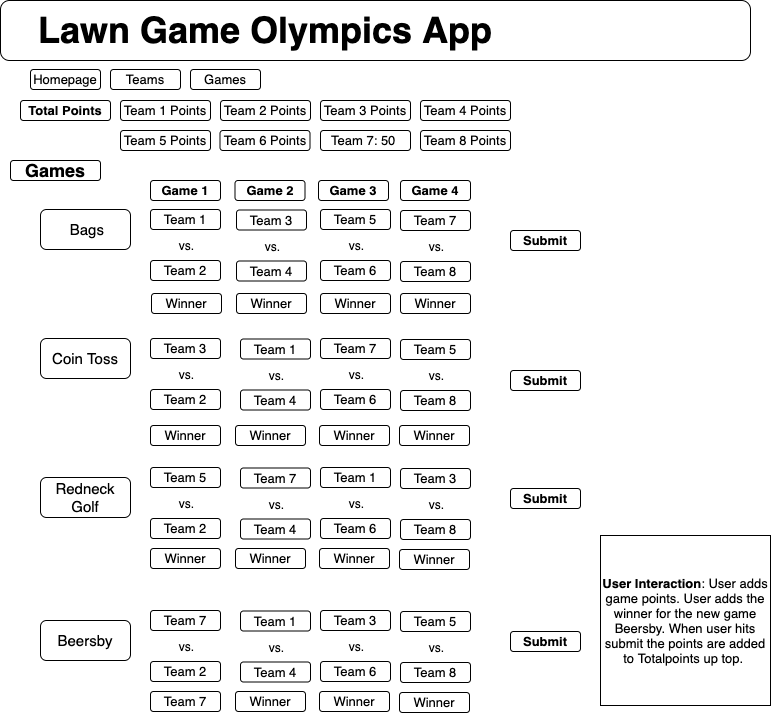

The diagram above was exported from draw.io. Its source (the exported page's mxGraphModel, read from the mxfile embedded in the PNG):
<mxGraphModel dx="771" dy="1335" grid="1" gridSize="10" guides="1" tooltips="1" connect="1" arrows="1" fold="1" page="1" pageScale="1" pageWidth="1100" pageHeight="850" background="none" math="0" shadow="0">
  <root>
    <mxCell id="0" />
    <mxCell id="1" parent="0" />
    <mxCell id="gg2eLVbXSDPdGQWI-Cu5-1" value="" style="rounded=1;whiteSpace=wrap;html=1;" parent="1" vertex="1">
      <mxGeometry y="-10" width="750" height="60" as="geometry" />
    </mxCell>
    <mxCell id="gg2eLVbXSDPdGQWI-Cu5-2" value="&lt;font style=&quot;font-size: 36px&quot;&gt;&lt;b style=&quot;font-size: 36px&quot;&gt;Lawn Game Olympics App&amp;nbsp;&lt;/b&gt;&lt;/font&gt;" style="text;html=1;strokeColor=none;fillColor=none;align=center;verticalAlign=middle;whiteSpace=wrap;rounded=0;fontSize=36;" parent="1" vertex="1">
      <mxGeometry y="10" width="540" height="20" as="geometry" />
    </mxCell>
    <mxCell id="gg2eLVbXSDPdGQWI-Cu5-3" value="Homepage" style="rounded=1;whiteSpace=wrap;html=1;fontSize=13;" parent="1" vertex="1">
      <mxGeometry x="30" y="59" width="70" height="20" as="geometry" />
    </mxCell>
    <mxCell id="gg2eLVbXSDPdGQWI-Cu5-4" value="Teams" style="rounded=1;whiteSpace=wrap;html=1;fontSize=13;" parent="1" vertex="1">
      <mxGeometry x="110" y="59" width="70" height="20" as="geometry" />
    </mxCell>
    <mxCell id="gg2eLVbXSDPdGQWI-Cu5-5" value="Games" style="rounded=1;whiteSpace=wrap;html=1;fontSize=13;" parent="1" vertex="1">
      <mxGeometry x="190" y="59" width="70" height="20" as="geometry" />
    </mxCell>
    <mxCell id="gg2eLVbXSDPdGQWI-Cu5-6" value="Team 1 Points" style="rounded=1;whiteSpace=wrap;html=1;fontSize=13;" parent="1" vertex="1">
      <mxGeometry x="120" y="90" width="90" height="20" as="geometry" />
    </mxCell>
    <mxCell id="gg2eLVbXSDPdGQWI-Cu5-7" value="&lt;font style=&quot;font-size: 18px&quot;&gt;&lt;b&gt;Games&lt;/b&gt;&lt;/font&gt;" style="rounded=1;whiteSpace=wrap;html=1;fontSize=13;" parent="1" vertex="1">
      <mxGeometry x="10" y="150" width="90" height="20" as="geometry" />
    </mxCell>
    <mxCell id="gg2eLVbXSDPdGQWI-Cu5-8" value="&amp;nbsp;&lt;font style=&quot;font-size: 15px&quot;&gt;Bags&lt;/font&gt;" style="rounded=1;whiteSpace=wrap;html=1;fontSize=13;" parent="1" vertex="1">
      <mxGeometry x="40" y="199" width="90" height="40" as="geometry" />
    </mxCell>
    <mxCell id="gg2eLVbXSDPdGQWI-Cu5-9" value="&lt;font style=&quot;font-size: 15px&quot;&gt;Coin Toss&lt;/font&gt;" style="rounded=1;whiteSpace=wrap;html=1;fontSize=13;" parent="1" vertex="1">
      <mxGeometry x="40" y="328" width="90" height="40" as="geometry" />
    </mxCell>
    <mxCell id="gg2eLVbXSDPdGQWI-Cu5-10" value="&lt;font style=&quot;font-size: 15px&quot;&gt;Redneck Golf&lt;/font&gt;" style="rounded=1;whiteSpace=wrap;html=1;fontSize=13;" parent="1" vertex="1">
      <mxGeometry x="40" y="467" width="90" height="40" as="geometry" />
    </mxCell>
    <mxCell id="lLIDtlSBL6jMsPyPgSCi-2" value="&lt;b&gt;Total Points&lt;/b&gt;" style="rounded=1;whiteSpace=wrap;html=1;fontSize=13;" vertex="1" parent="1">
      <mxGeometry x="20" y="90" width="90" height="20" as="geometry" />
    </mxCell>
    <mxCell id="lLIDtlSBL6jMsPyPgSCi-3" value="Team 2 Points" style="rounded=1;whiteSpace=wrap;html=1;fontSize=13;" vertex="1" parent="1">
      <mxGeometry x="220" y="90" width="90" height="20" as="geometry" />
    </mxCell>
    <mxCell id="lLIDtlSBL6jMsPyPgSCi-4" value="Team 3 Points" style="rounded=1;whiteSpace=wrap;html=1;fontSize=13;" vertex="1" parent="1">
      <mxGeometry x="320" y="90" width="90" height="20" as="geometry" />
    </mxCell>
    <mxCell id="lLIDtlSBL6jMsPyPgSCi-5" value="Team 4 Points" style="rounded=1;whiteSpace=wrap;html=1;fontSize=13;" vertex="1" parent="1">
      <mxGeometry x="420" y="90" width="90" height="20" as="geometry" />
    </mxCell>
    <mxCell id="lLIDtlSBL6jMsPyPgSCi-6" value="Team 5 Points" style="rounded=1;whiteSpace=wrap;html=1;fontSize=13;" vertex="1" parent="1">
      <mxGeometry x="120" y="120" width="90" height="20" as="geometry" />
    </mxCell>
    <mxCell id="lLIDtlSBL6jMsPyPgSCi-7" value="Team 6 Points" style="rounded=1;whiteSpace=wrap;html=1;fontSize=13;" vertex="1" parent="1">
      <mxGeometry x="219.5" y="120" width="90" height="20" as="geometry" />
    </mxCell>
    <mxCell id="lLIDtlSBL6jMsPyPgSCi-8" value="Team 7: 50&amp;nbsp;" style="rounded=1;whiteSpace=wrap;html=1;fontSize=13;" vertex="1" parent="1">
      <mxGeometry x="320" y="120" width="90" height="20" as="geometry" />
    </mxCell>
    <mxCell id="lLIDtlSBL6jMsPyPgSCi-10" value="Team 8 Points" style="rounded=1;whiteSpace=wrap;html=1;fontSize=13;" vertex="1" parent="1">
      <mxGeometry x="420" y="120" width="90" height="20" as="geometry" />
    </mxCell>
    <mxCell id="lLIDtlSBL6jMsPyPgSCi-12" value="&lt;b&gt;Game 1&lt;/b&gt;" style="rounded=1;whiteSpace=wrap;html=1;fontSize=13;" vertex="1" parent="1">
      <mxGeometry x="150" y="170" width="70" height="20" as="geometry" />
    </mxCell>
    <mxCell id="lLIDtlSBL6jMsPyPgSCi-13" value="&lt;b&gt;Game 4&lt;/b&gt;" style="rounded=1;whiteSpace=wrap;html=1;fontSize=13;" vertex="1" parent="1">
      <mxGeometry x="400" y="170" width="70" height="20" as="geometry" />
    </mxCell>
    <mxCell id="lLIDtlSBL6jMsPyPgSCi-14" value="&lt;b&gt;Game 3&lt;/b&gt;" style="rounded=1;whiteSpace=wrap;html=1;fontSize=13;" vertex="1" parent="1">
      <mxGeometry x="318" y="170" width="70" height="20" as="geometry" />
    </mxCell>
    <mxCell id="lLIDtlSBL6jMsPyPgSCi-15" value="&lt;b&gt;Game 2&lt;/b&gt;" style="rounded=1;whiteSpace=wrap;html=1;fontSize=13;" vertex="1" parent="1">
      <mxGeometry x="234.5" y="170" width="70" height="20" as="geometry" />
    </mxCell>
    <mxCell id="lLIDtlSBL6jMsPyPgSCi-18" value="Team 1" style="rounded=1;whiteSpace=wrap;html=1;fontSize=13;" vertex="1" parent="1">
      <mxGeometry x="150" y="199" width="70" height="20" as="geometry" />
    </mxCell>
    <mxCell id="lLIDtlSBL6jMsPyPgSCi-19" value="vs." style="text;html=1;align=center;verticalAlign=middle;resizable=0;points=[];autosize=1;strokeColor=none;" vertex="1" parent="1">
      <mxGeometry x="171" y="225" width="30" height="20" as="geometry" />
    </mxCell>
    <mxCell id="lLIDtlSBL6jMsPyPgSCi-20" value="Team 2" style="rounded=1;whiteSpace=wrap;html=1;fontSize=13;" vertex="1" parent="1">
      <mxGeometry x="150" y="250" width="70" height="20" as="geometry" />
    </mxCell>
    <mxCell id="lLIDtlSBL6jMsPyPgSCi-22" value="Team 3" style="rounded=1;whiteSpace=wrap;html=1;fontSize=13;" vertex="1" parent="1">
      <mxGeometry x="236" y="199.5" width="70" height="20" as="geometry" />
    </mxCell>
    <mxCell id="lLIDtlSBL6jMsPyPgSCi-23" value="vs." style="text;html=1;align=center;verticalAlign=middle;resizable=0;points=[];autosize=1;strokeColor=none;" vertex="1" parent="1">
      <mxGeometry x="257" y="225.5" width="30" height="20" as="geometry" />
    </mxCell>
    <mxCell id="lLIDtlSBL6jMsPyPgSCi-24" value="Team 4" style="rounded=1;whiteSpace=wrap;html=1;fontSize=13;" vertex="1" parent="1">
      <mxGeometry x="236" y="250.5" width="70" height="20" as="geometry" />
    </mxCell>
    <mxCell id="lLIDtlSBL6jMsPyPgSCi-25" value="Team 5" style="rounded=1;whiteSpace=wrap;html=1;fontSize=13;" vertex="1" parent="1">
      <mxGeometry x="320" y="199" width="70" height="20" as="geometry" />
    </mxCell>
    <mxCell id="lLIDtlSBL6jMsPyPgSCi-26" value="vs." style="text;html=1;align=center;verticalAlign=middle;resizable=0;points=[];autosize=1;strokeColor=none;" vertex="1" parent="1">
      <mxGeometry x="341" y="225" width="30" height="20" as="geometry" />
    </mxCell>
    <mxCell id="lLIDtlSBL6jMsPyPgSCi-27" value="Team 6" style="rounded=1;whiteSpace=wrap;html=1;fontSize=13;" vertex="1" parent="1">
      <mxGeometry x="320" y="250" width="70" height="20" as="geometry" />
    </mxCell>
    <mxCell id="lLIDtlSBL6jMsPyPgSCi-28" value="Team 7" style="rounded=1;whiteSpace=wrap;html=1;fontSize=13;" vertex="1" parent="1">
      <mxGeometry x="400" y="200" width="70" height="20" as="geometry" />
    </mxCell>
    <mxCell id="lLIDtlSBL6jMsPyPgSCi-29" value="vs." style="text;html=1;align=center;verticalAlign=middle;resizable=0;points=[];autosize=1;strokeColor=none;" vertex="1" parent="1">
      <mxGeometry x="421" y="226" width="30" height="20" as="geometry" />
    </mxCell>
    <mxCell id="lLIDtlSBL6jMsPyPgSCi-30" value="Team 8" style="rounded=1;whiteSpace=wrap;html=1;fontSize=13;" vertex="1" parent="1">
      <mxGeometry x="400" y="251" width="70" height="20" as="geometry" />
    </mxCell>
    <mxCell id="lLIDtlSBL6jMsPyPgSCi-31" value="Team 5" style="rounded=1;whiteSpace=wrap;html=1;fontSize=13;" vertex="1" parent="1">
      <mxGeometry x="150" y="457" width="70" height="20" as="geometry" />
    </mxCell>
    <mxCell id="lLIDtlSBL6jMsPyPgSCi-32" value="vs." style="text;html=1;align=center;verticalAlign=middle;resizable=0;points=[];autosize=1;strokeColor=none;" vertex="1" parent="1">
      <mxGeometry x="171" y="483" width="30" height="20" as="geometry" />
    </mxCell>
    <mxCell id="lLIDtlSBL6jMsPyPgSCi-33" value="Team 2" style="rounded=1;whiteSpace=wrap;html=1;fontSize=13;" vertex="1" parent="1">
      <mxGeometry x="150" y="508" width="70" height="20" as="geometry" />
    </mxCell>
    <mxCell id="lLIDtlSBL6jMsPyPgSCi-34" value="Team 7" style="rounded=1;whiteSpace=wrap;html=1;fontSize=13;" vertex="1" parent="1">
      <mxGeometry x="240" y="457.5" width="70" height="20" as="geometry" />
    </mxCell>
    <mxCell id="lLIDtlSBL6jMsPyPgSCi-35" value="vs." style="text;html=1;align=center;verticalAlign=middle;resizable=0;points=[];autosize=1;strokeColor=none;" vertex="1" parent="1">
      <mxGeometry x="261" y="483.5" width="30" height="20" as="geometry" />
    </mxCell>
    <mxCell id="lLIDtlSBL6jMsPyPgSCi-36" value="Team 4" style="rounded=1;whiteSpace=wrap;html=1;fontSize=13;" vertex="1" parent="1">
      <mxGeometry x="240" y="508.5" width="70" height="20" as="geometry" />
    </mxCell>
    <mxCell id="lLIDtlSBL6jMsPyPgSCi-37" value="Team 1" style="rounded=1;whiteSpace=wrap;html=1;fontSize=13;" vertex="1" parent="1">
      <mxGeometry x="320" y="457" width="70" height="20" as="geometry" />
    </mxCell>
    <mxCell id="lLIDtlSBL6jMsPyPgSCi-38" value="vs." style="text;html=1;align=center;verticalAlign=middle;resizable=0;points=[];autosize=1;strokeColor=none;" vertex="1" parent="1">
      <mxGeometry x="341" y="483" width="30" height="20" as="geometry" />
    </mxCell>
    <mxCell id="lLIDtlSBL6jMsPyPgSCi-39" value="Team 6" style="rounded=1;whiteSpace=wrap;html=1;fontSize=13;" vertex="1" parent="1">
      <mxGeometry x="320" y="508" width="70" height="20" as="geometry" />
    </mxCell>
    <mxCell id="lLIDtlSBL6jMsPyPgSCi-40" value="Team 3" style="rounded=1;whiteSpace=wrap;html=1;fontSize=13;" vertex="1" parent="1">
      <mxGeometry x="400" y="458" width="70" height="20" as="geometry" />
    </mxCell>
    <mxCell id="lLIDtlSBL6jMsPyPgSCi-41" value="vs." style="text;html=1;align=center;verticalAlign=middle;resizable=0;points=[];autosize=1;strokeColor=none;" vertex="1" parent="1">
      <mxGeometry x="421" y="484" width="30" height="20" as="geometry" />
    </mxCell>
    <mxCell id="lLIDtlSBL6jMsPyPgSCi-42" value="Team 8" style="rounded=1;whiteSpace=wrap;html=1;fontSize=13;" vertex="1" parent="1">
      <mxGeometry x="400" y="509" width="70" height="20" as="geometry" />
    </mxCell>
    <mxCell id="lLIDtlSBL6jMsPyPgSCi-43" value="Team 3" style="rounded=1;whiteSpace=wrap;html=1;fontSize=13;" vertex="1" parent="1">
      <mxGeometry x="150" y="328" width="70" height="20" as="geometry" />
    </mxCell>
    <mxCell id="lLIDtlSBL6jMsPyPgSCi-44" value="vs." style="text;html=1;align=center;verticalAlign=middle;resizable=0;points=[];autosize=1;strokeColor=none;" vertex="1" parent="1">
      <mxGeometry x="171" y="354" width="30" height="20" as="geometry" />
    </mxCell>
    <mxCell id="lLIDtlSBL6jMsPyPgSCi-45" value="Team 2" style="rounded=1;whiteSpace=wrap;html=1;fontSize=13;" vertex="1" parent="1">
      <mxGeometry x="150" y="379" width="70" height="20" as="geometry" />
    </mxCell>
    <mxCell id="lLIDtlSBL6jMsPyPgSCi-46" value="Team 1" style="rounded=1;whiteSpace=wrap;html=1;fontSize=13;" vertex="1" parent="1">
      <mxGeometry x="240" y="328.5" width="70" height="20" as="geometry" />
    </mxCell>
    <mxCell id="lLIDtlSBL6jMsPyPgSCi-47" value="vs." style="text;html=1;align=center;verticalAlign=middle;resizable=0;points=[];autosize=1;strokeColor=none;" vertex="1" parent="1">
      <mxGeometry x="261" y="354.5" width="30" height="20" as="geometry" />
    </mxCell>
    <mxCell id="lLIDtlSBL6jMsPyPgSCi-48" value="Team 4" style="rounded=1;whiteSpace=wrap;html=1;fontSize=13;" vertex="1" parent="1">
      <mxGeometry x="240" y="379.5" width="70" height="20" as="geometry" />
    </mxCell>
    <mxCell id="lLIDtlSBL6jMsPyPgSCi-49" value="Team 7" style="rounded=1;whiteSpace=wrap;html=1;fontSize=13;" vertex="1" parent="1">
      <mxGeometry x="320" y="328" width="70" height="20" as="geometry" />
    </mxCell>
    <mxCell id="lLIDtlSBL6jMsPyPgSCi-50" value="vs." style="text;html=1;align=center;verticalAlign=middle;resizable=0;points=[];autosize=1;strokeColor=none;" vertex="1" parent="1">
      <mxGeometry x="341" y="354" width="30" height="20" as="geometry" />
    </mxCell>
    <mxCell id="lLIDtlSBL6jMsPyPgSCi-51" value="Team 6" style="rounded=1;whiteSpace=wrap;html=1;fontSize=13;" vertex="1" parent="1">
      <mxGeometry x="320" y="379" width="70" height="20" as="geometry" />
    </mxCell>
    <mxCell id="lLIDtlSBL6jMsPyPgSCi-52" value="Team 5" style="rounded=1;whiteSpace=wrap;html=1;fontSize=13;" vertex="1" parent="1">
      <mxGeometry x="400" y="329" width="70" height="20" as="geometry" />
    </mxCell>
    <mxCell id="lLIDtlSBL6jMsPyPgSCi-53" value="vs." style="text;html=1;align=center;verticalAlign=middle;resizable=0;points=[];autosize=1;strokeColor=none;" vertex="1" parent="1">
      <mxGeometry x="421" y="355" width="30" height="20" as="geometry" />
    </mxCell>
    <mxCell id="lLIDtlSBL6jMsPyPgSCi-54" value="Team 8" style="rounded=1;whiteSpace=wrap;html=1;fontSize=13;" vertex="1" parent="1">
      <mxGeometry x="400" y="380" width="70" height="20" as="geometry" />
    </mxCell>
    <mxCell id="lLIDtlSBL6jMsPyPgSCi-55" value="Winner" style="rounded=1;whiteSpace=wrap;html=1;fontSize=13;" vertex="1" parent="1">
      <mxGeometry x="151" y="283" width="70" height="20" as="geometry" />
    </mxCell>
    <mxCell id="lLIDtlSBL6jMsPyPgSCi-56" value="Winner" style="rounded=1;whiteSpace=wrap;html=1;fontSize=13;" vertex="1" parent="1">
      <mxGeometry x="236" y="283" width="70" height="20" as="geometry" />
    </mxCell>
    <mxCell id="lLIDtlSBL6jMsPyPgSCi-58" value="Winner" style="rounded=1;whiteSpace=wrap;html=1;fontSize=13;" vertex="1" parent="1">
      <mxGeometry x="320" y="283" width="70" height="20" as="geometry" />
    </mxCell>
    <mxCell id="lLIDtlSBL6jMsPyPgSCi-59" value="Winner" style="rounded=1;whiteSpace=wrap;html=1;fontSize=13;" vertex="1" parent="1">
      <mxGeometry x="400" y="283" width="70" height="20" as="geometry" />
    </mxCell>
    <mxCell id="lLIDtlSBL6jMsPyPgSCi-60" value="&lt;b&gt;Submit&lt;/b&gt;" style="rounded=1;whiteSpace=wrap;html=1;fontSize=13;" vertex="1" parent="1">
      <mxGeometry x="510" y="220" width="70" height="20" as="geometry" />
    </mxCell>
    <mxCell id="lLIDtlSBL6jMsPyPgSCi-61" value="Winner" style="rounded=1;whiteSpace=wrap;html=1;fontSize=13;" vertex="1" parent="1">
      <mxGeometry x="150" y="415" width="70" height="20" as="geometry" />
    </mxCell>
    <mxCell id="lLIDtlSBL6jMsPyPgSCi-62" value="Winner" style="rounded=1;whiteSpace=wrap;html=1;fontSize=13;" vertex="1" parent="1">
      <mxGeometry x="235" y="415" width="70" height="20" as="geometry" />
    </mxCell>
    <mxCell id="lLIDtlSBL6jMsPyPgSCi-63" value="Winner" style="rounded=1;whiteSpace=wrap;html=1;fontSize=13;" vertex="1" parent="1">
      <mxGeometry x="319" y="415" width="70" height="20" as="geometry" />
    </mxCell>
    <mxCell id="lLIDtlSBL6jMsPyPgSCi-64" value="Winner" style="rounded=1;whiteSpace=wrap;html=1;fontSize=13;" vertex="1" parent="1">
      <mxGeometry x="399" y="415" width="70" height="20" as="geometry" />
    </mxCell>
    <mxCell id="lLIDtlSBL6jMsPyPgSCi-65" value="Winner" style="rounded=1;whiteSpace=wrap;html=1;fontSize=13;" vertex="1" parent="1">
      <mxGeometry x="150" y="538" width="70" height="20" as="geometry" />
    </mxCell>
    <mxCell id="lLIDtlSBL6jMsPyPgSCi-66" value="Winner" style="rounded=1;whiteSpace=wrap;html=1;fontSize=13;" vertex="1" parent="1">
      <mxGeometry x="235" y="538" width="70" height="20" as="geometry" />
    </mxCell>
    <mxCell id="lLIDtlSBL6jMsPyPgSCi-67" value="Winner" style="rounded=1;whiteSpace=wrap;html=1;fontSize=13;" vertex="1" parent="1">
      <mxGeometry x="319" y="538" width="70" height="20" as="geometry" />
    </mxCell>
    <mxCell id="lLIDtlSBL6jMsPyPgSCi-68" value="Winner" style="rounded=1;whiteSpace=wrap;html=1;fontSize=13;" vertex="1" parent="1">
      <mxGeometry x="399" y="539" width="70" height="20" as="geometry" />
    </mxCell>
    <mxCell id="lLIDtlSBL6jMsPyPgSCi-69" value="&lt;b&gt;Submit&lt;/b&gt;" style="rounded=1;whiteSpace=wrap;html=1;fontSize=13;" vertex="1" parent="1">
      <mxGeometry x="510" y="478" width="70" height="20" as="geometry" />
    </mxCell>
    <mxCell id="lLIDtlSBL6jMsPyPgSCi-70" value="&lt;b&gt;Submit&lt;/b&gt;" style="rounded=1;whiteSpace=wrap;html=1;fontSize=13;" vertex="1" parent="1">
      <mxGeometry x="510" y="360" width="70" height="20" as="geometry" />
    </mxCell>
    <mxCell id="lLIDtlSBL6jMsPyPgSCi-72" value="&lt;font style=&quot;font-size: 15px&quot;&gt;Beersby&lt;/font&gt;" style="rounded=1;whiteSpace=wrap;html=1;fontSize=13;" vertex="1" parent="1">
      <mxGeometry x="40" y="610" width="90" height="40" as="geometry" />
    </mxCell>
    <mxCell id="lLIDtlSBL6jMsPyPgSCi-73" value="Team 7" style="rounded=1;whiteSpace=wrap;html=1;fontSize=13;" vertex="1" parent="1">
      <mxGeometry x="150" y="600" width="70" height="20" as="geometry" />
    </mxCell>
    <mxCell id="lLIDtlSBL6jMsPyPgSCi-74" value="vs." style="text;html=1;align=center;verticalAlign=middle;resizable=0;points=[];autosize=1;strokeColor=none;" vertex="1" parent="1">
      <mxGeometry x="171" y="626" width="30" height="20" as="geometry" />
    </mxCell>
    <mxCell id="lLIDtlSBL6jMsPyPgSCi-75" value="Team 2" style="rounded=1;whiteSpace=wrap;html=1;fontSize=13;" vertex="1" parent="1">
      <mxGeometry x="150" y="651" width="70" height="20" as="geometry" />
    </mxCell>
    <mxCell id="lLIDtlSBL6jMsPyPgSCi-76" value="Team 1" style="rounded=1;whiteSpace=wrap;html=1;fontSize=13;" vertex="1" parent="1">
      <mxGeometry x="240" y="600.5" width="70" height="20" as="geometry" />
    </mxCell>
    <mxCell id="lLIDtlSBL6jMsPyPgSCi-77" value="vs." style="text;html=1;align=center;verticalAlign=middle;resizable=0;points=[];autosize=1;strokeColor=none;" vertex="1" parent="1">
      <mxGeometry x="261" y="626.5" width="30" height="20" as="geometry" />
    </mxCell>
    <mxCell id="lLIDtlSBL6jMsPyPgSCi-78" value="Team 4" style="rounded=1;whiteSpace=wrap;html=1;fontSize=13;" vertex="1" parent="1">
      <mxGeometry x="240" y="651.5" width="70" height="20" as="geometry" />
    </mxCell>
    <mxCell id="lLIDtlSBL6jMsPyPgSCi-79" value="Team 3" style="rounded=1;whiteSpace=wrap;html=1;fontSize=13;" vertex="1" parent="1">
      <mxGeometry x="320" y="600" width="70" height="20" as="geometry" />
    </mxCell>
    <mxCell id="lLIDtlSBL6jMsPyPgSCi-80" value="vs." style="text;html=1;align=center;verticalAlign=middle;resizable=0;points=[];autosize=1;strokeColor=none;" vertex="1" parent="1">
      <mxGeometry x="341" y="626" width="30" height="20" as="geometry" />
    </mxCell>
    <mxCell id="lLIDtlSBL6jMsPyPgSCi-81" value="Team 6" style="rounded=1;whiteSpace=wrap;html=1;fontSize=13;" vertex="1" parent="1">
      <mxGeometry x="320" y="651" width="70" height="20" as="geometry" />
    </mxCell>
    <mxCell id="lLIDtlSBL6jMsPyPgSCi-82" value="Team 5" style="rounded=1;whiteSpace=wrap;html=1;fontSize=13;" vertex="1" parent="1">
      <mxGeometry x="400" y="601" width="70" height="20" as="geometry" />
    </mxCell>
    <mxCell id="lLIDtlSBL6jMsPyPgSCi-83" value="vs." style="text;html=1;align=center;verticalAlign=middle;resizable=0;points=[];autosize=1;strokeColor=none;" vertex="1" parent="1">
      <mxGeometry x="421" y="627" width="30" height="20" as="geometry" />
    </mxCell>
    <mxCell id="lLIDtlSBL6jMsPyPgSCi-84" value="Team 8" style="rounded=1;whiteSpace=wrap;html=1;fontSize=13;" vertex="1" parent="1">
      <mxGeometry x="400" y="652" width="70" height="20" as="geometry" />
    </mxCell>
    <mxCell id="lLIDtlSBL6jMsPyPgSCi-85" value="Team 7" style="rounded=1;whiteSpace=wrap;html=1;fontSize=13;" vertex="1" parent="1">
      <mxGeometry x="150" y="681" width="70" height="20" as="geometry" />
    </mxCell>
    <mxCell id="lLIDtlSBL6jMsPyPgSCi-86" value="Winner" style="rounded=1;whiteSpace=wrap;html=1;fontSize=13;" vertex="1" parent="1">
      <mxGeometry x="235" y="681" width="70" height="20" as="geometry" />
    </mxCell>
    <mxCell id="lLIDtlSBL6jMsPyPgSCi-87" value="Winner" style="rounded=1;whiteSpace=wrap;html=1;fontSize=13;" vertex="1" parent="1">
      <mxGeometry x="319" y="681" width="70" height="20" as="geometry" />
    </mxCell>
    <mxCell id="lLIDtlSBL6jMsPyPgSCi-88" value="Winner" style="rounded=1;whiteSpace=wrap;html=1;fontSize=13;" vertex="1" parent="1">
      <mxGeometry x="399" y="682" width="70" height="20" as="geometry" />
    </mxCell>
    <mxCell id="lLIDtlSBL6jMsPyPgSCi-89" value="&lt;b&gt;Submit&lt;/b&gt;" style="rounded=1;whiteSpace=wrap;html=1;fontSize=13;" vertex="1" parent="1">
      <mxGeometry x="510" y="621" width="70" height="20" as="geometry" />
    </mxCell>
    <mxCell id="lLIDtlSBL6jMsPyPgSCi-90" value="&lt;b&gt;User Interaction&lt;/b&gt;: User adds game points. User adds the winner for the new game Beersby. When user hits submit the points are added to Totalpoints up top.&amp;nbsp;" style="whiteSpace=wrap;html=1;aspect=fixed;fontSize=13;" vertex="1" parent="1">
      <mxGeometry x="600" y="525" width="170" height="170" as="geometry" />
    </mxCell>
  </root>
</mxGraphModel>